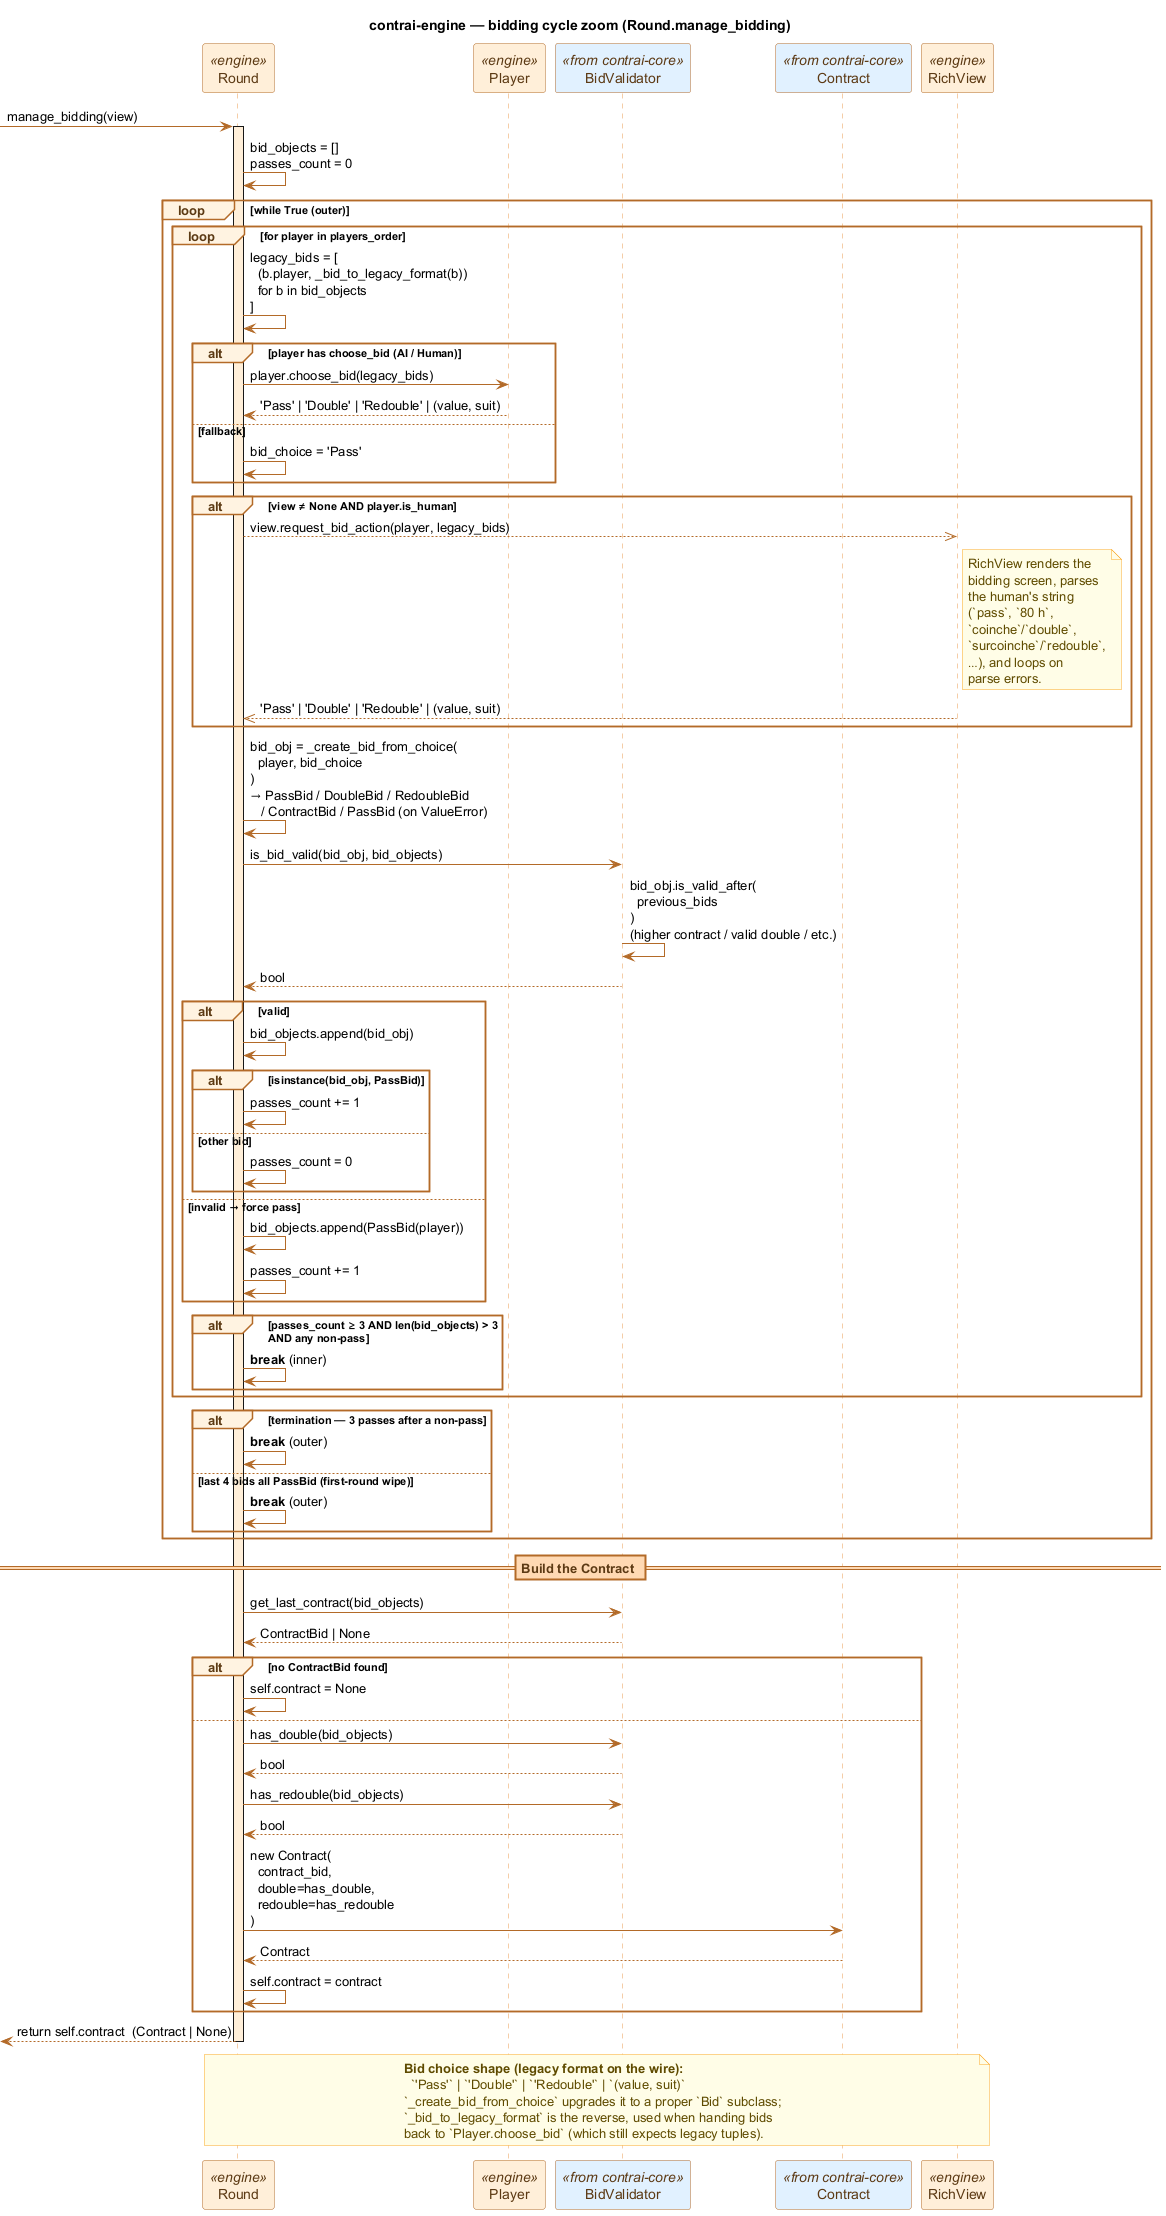

The diagram above was rendered by PlantUML. Its source (embedded in the PNG):
@startuml seq_bidding
title contrai-engine — bidding cycle zoom (Round.manage_bidding)

' --- Palette: engine orange, grey for stub paths, blue for core types ---
skinparam shadowing false
skinparam sequence {
    ArrowColor #B26A28
    LifeLineBorderColor #E89A4F
    LifeLineBackgroundColor #FFEFD9
    ParticipantBorderColor #B26A28
    ParticipantBackgroundColor #FFEFD9
    ParticipantFontColor #5C3A14
    ActorBorderColor #B26A28
    ActorBackgroundColor #FFEFD9
    ActorFontColor #5C3A14
    GroupBorderColor #B26A28
    GroupBackgroundColor #FFF3E0
    GroupHeaderFontColor #5C3A14
    BoxBorderColor #B26A28
    BoxBackgroundColor #FFF3E0
    DividerBorderColor #B26A28
    DividerBackgroundColor #FFD9B3
    DividerFontColor #5C3A14
}
skinparam note {
    BackgroundColor #FFFDE7
    BorderColor #F9A825
    FontColor #5F4B00
}

participant "Round" as R <<engine>>
participant "Player" as P <<engine>>
participant "BidValidator" as BV <<from contrai-core>> #E1F0FF
participant "Contract" as CT <<from contrai-core>> #E1F0FF
participant "RichView" as V <<engine>>

[-> R : manage_bidding(view)
activate R

R -> R : bid_objects = []\npasses_count = 0

loop **while True** (outer)

    loop **for player in players_order**

        R -> R : legacy_bids = [\n  (b.player, _bid_to_legacy_format(b))\n  for b in bid_objects\n]

        alt player has choose_bid (AI / Human)
            R -> P : player.choose_bid(legacy_bids)
            P --> R : 'Pass' | 'Double' | 'Redouble' | (value, suit)
        else fallback
            R -> R : bid_choice = 'Pass'
        end

        alt view ≠ None AND player.is_human
            R -->> V : view.request_bid_action(player, legacy_bids)
            note right of V
              RichView renders the
              bidding screen, parses
              the human's string
              (`pass`, `80 h`,
              `coinche`/`double`,
              `surcoinche`/`redouble`,
              …), and loops on
              parse errors.
            end note
            V -->> R : 'Pass' | 'Double' | 'Redouble' | (value, suit)
        end

        R -> R : bid_obj = _create_bid_from_choice(\n  player, bid_choice\n)\n→ PassBid / DoubleBid / RedoubleBid\n   / ContractBid / PassBid (on ValueError)

        R -> BV : is_bid_valid(bid_obj, bid_objects)
        BV -> BV : bid_obj.is_valid_after(\n  previous_bids\n)\n(higher contract / valid double / etc.)
        BV --> R : bool

        alt valid
            R -> R : bid_objects.append(bid_obj)
            alt isinstance(bid_obj, PassBid)
                R -> R : passes_count += 1
            else other bid
                R -> R : passes_count = 0
            end
        else invalid → force pass
            R -> R : bid_objects.append(PassBid(player))
            R -> R : passes_count += 1
        end

        alt passes_count ≥ 3 AND len(bid_objects) > 3\nAND any non-pass
            R -> R : **break** (inner)
        end

    end

    alt termination — 3 passes after a non-pass
        R -> R : **break** (outer)
    else last 4 bids all PassBid (first-round wipe)
        R -> R : **break** (outer)
    end

end

== Build the Contract ==

R -> BV : get_last_contract(bid_objects)
BV --> R : ContractBid | None

alt no ContractBid found
    R -> R : self.contract = None
else
    R -> BV : has_double(bid_objects)
    BV --> R : bool
    R -> BV : has_redouble(bid_objects)
    BV --> R : bool
    R -> CT : new Contract(\n  contract_bid,\n  double=has_double,\n  redouble=has_redouble\n)
    CT --> R : Contract
    R -> R : self.contract = contract
end

[<-- R : return self.contract  (Contract | None)
deactivate R

note over R, V
  **Bid choice shape (legacy format on the wire):**
    `'Pass'` | `'Double'` | `'Redouble'` | `(value, suit)`
  `_create_bid_from_choice` upgrades it to a proper `Bid` subclass;
  `_bid_to_legacy_format` is the reverse, used when handing bids
  back to `Player.choose_bid` (which still expects legacy tuples).
end note

@enduml